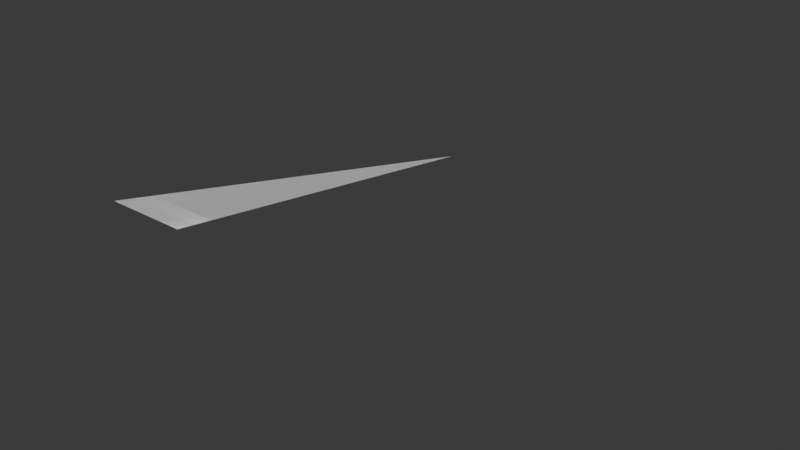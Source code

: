# Source: geo_nodes_overview.blend  (saved by Blender 4.4.32; exported with 4.5.12 LTS)
import bpy
from mathutils import Matrix  # noqa: F401  (used for matrix-valued properties, if any)

bpy.ops.wm.read_factory_settings(use_empty=True)
scene = bpy.context.scene
scene.name = 'Scene'

# ---- collections
col_collection = bpy.data.collections.new('Collection'); scene.collection.children.link(col_collection)

# ---- materials (node trees are filled in below, after node groups)
mat_material = bpy.data.materials.new('Material')
mat_material.alpha_threshold = 0.0
mat_material.roughness = 0.5
mat_material.line_color = (0.0, 0.0, 0.0, 1.0)

# ---- node groups
ng_geometry_nodes = bpy.data.node_groups.new('Geometry Nodes', 'GeometryNodeTree')
_s = ng_geometry_nodes.interface.new_socket(name='Geometry', in_out='OUTPUT', socket_type='NodeSocketGeometry')
_s = ng_geometry_nodes.interface.new_socket(name='Geometry', in_out='INPUT', socket_type='NodeSocketGeometry')
ng_geometry_nodes.is_modifier = True
_N = ng_geometry_nodes.nodes; _L = ng_geometry_nodes.links
n0 = _N.new('NodeGroupInput'); n0.name = 'Group Input'; n0.location = (-89, -286)
n1 = _N.new('NodeGroupOutput'); n1.name = 'Group Output'; n1.location = (296, -279)
n2 = _N.new('GeometryNodeStoreNamedAttribute'); n2.name = 'Store Named Attribute'; n2.location = (-90, 67)
n2.data_type = 'BOOLEAN'
n2.inputs[2].default_value = 'humans'
n3 = _N.new('GeometryNodeStoreNamedAttribute'); n3.name = 'Store Named Attribute.001'; n3.location = (73, 69)
n3.data_type = 'INT'
n3.inputs[2].default_value = 'elves'
n4 = _N.new('GeometryNodeStoreNamedAttribute'); n4.name = 'Store Named Attribute.002'; n4.location = (233, 69)
n4.data_type = 'INT'
n4.inputs[2].default_value = 'dwarves'
n5 = _N.new('GeometryNodeStoreNamedAttribute'); n5.name = 'Store Named Attribute.003'; n5.location = (393, 70)
n5.data_type = 'INT'
n5.inputs[2].default_value = 'hobbits'
n6 = _N.new('GeometryNodeStoreNamedAttribute'); n6.name = 'Store Named Attribute.004'; n6.location = (558, 71)
n6.data_type = 'INT'
n6.inputs[2].default_value = 'hobbits'
n7 = _N.new('GeometryNodeInputIndex'); n7.name = 'Index'; n7.location = (-450, -74)
n8 = _N.new('FunctionNodeCompare'); n8.name = 'Compare'; n8.location = (-284, -34)
n8.operation = 'LESS_THAN'
n8.data_type = 'INT'
n8.inputs[3].default_value = 4
n9 = _N.new('GeometryNodeInputID'); n9.name = 'ID'; n9.location = (-1052, 21)
n10 = _N.new('GeometryNodeInputSplineResolution'); n10.name = 'Spline Resolution'; n10.location = (-1050, -40)
n11 = _N.new('GeometryNodeInputNormal'); n11.name = 'Normal'; n11.location = (-1045, -103)
n12 = _N.new('GeometryNodeInputPosition'); n12.name = 'Position'; n12.location = (-893, 19)
n13 = _N.new('GeometryNodeInputRadius'); n13.name = 'Radius'; n13.location = (-895, -43)
n14 = _N.new('GeometryNodeInputCurveTilt'); n14.name = 'Curve Tilt'; n14.location = (-892, 83)
n15 = _N.new('GeometryNodeInputIndex'); n15.name = 'Index.001'; n15.location = (-890, -107)
n16 = _N.new('GeometryNodeSplineLength'); n16.name = 'Spline Length'; n16.location = (-1219, 21)
n17 = _N.new('GeometryNodeInputTangent'); n17.name = 'Curve Tangent'; n17.location = (-1219, -62)
n18 = _N.new('GeometryNodeInstanceTransform'); n18.name = 'Instance Transform'; n18.location = (-888, -189)
n19 = _N.new('GeometryNodeInputInstanceRotation'); n19.name = 'Instance Rotation'; n19.location = (-887, -252)
n20 = _N.new('GeometryNodeInputInstanceScale'); n20.name = 'Instance Scale'; n20.location = (-889, -314)
n21 = _N.new('GeometryNodeInputMeshFaceNeighbors'); n21.name = 'Face Neighbors'; n21.location = (-707, -190)
n22 = _N.new('GeometryNodeInputEdgeSmooth'); n22.name = 'Is Edge Smooth'; n22.location = (-705, -276)
n23 = _N.new('GeometryNodeInputMeshEdgeNeighbors'); n23.name = 'Edge Neighbors'; n23.location = (-703, -337)
n24 = _N.new('GeometryNodeInputMeshFaceArea'); n24.name = 'Face Area'; n24.location = (-1219, -126)
n25 = _N.new('GeometryNodeInputMeshVertexNeighbors'); n25.name = 'Vertex Neighbors'; n25.location = (-1044, -172)
n26 = _N.new('GeometryNodeInputMeshIsland'); n26.name = 'Mesh Island'; n26.location = (-887, -378)
n27 = _N.new('GeometryNodeSplineParameter'); n27.name = 'Spline Parameter'; n27.location = (-700, -401)
n28 = _N.new('GeometryNodeInputMeshEdgeAngle'); n28.name = 'Edge Angle'; n28.location = (-1218, -195)
n29 = _N.new('GeometryNodeInputMeshEdgeVertices'); n29.name = 'Edge Vertices'; n29.location = (-882, -462)
n30 = _N.new('GeometryNodeSetPosition'); n30.name = 'Set Position'; n30.location = (79, -283)
n31 = _N.new('GeometryNodeInputPosition'); n31.name = 'Position.001'; n31.location = (-385, -498)
n32 = _N.new('GeometryNodeFieldAtIndex'); n32.name = 'Evaluate at Index'; n32.location = (-163, -404)
n32.data_type = 'FLOAT_VECTOR'
n33 = _N.new('GeometryNodeInputIndex'); n33.name = 'Index.002'; n33.location = (-524, -393)
n34 = _N.new('ShaderNodeMath'); n34.name = 'Math'; n34.location = (-354, -333)
n34.operation = 'MULTIPLY'
_L.new(n2.outputs[0], n3.inputs[0])
_L.new(n3.outputs[0], n4.inputs[0])
_L.new(n4.outputs[0], n5.inputs[0])
_L.new(n5.outputs[0], n6.inputs[0])
_L.new(n8.outputs[0], n2.inputs[3])
_L.new(n7.outputs[0], n8.inputs[2])
_L.new(n31.outputs[0], n32.inputs[0])
_L.new(n30.outputs[0], n1.inputs[0])
_L.new(n0.outputs[0], n30.inputs[0])
_L.new(n32.outputs[0], n30.inputs[2])
_L.new(n34.outputs[0], n32.inputs[1])
_L.new(n33.outputs[0], n34.inputs[0])
n1.is_active_output = True

# ---- material node trees
mat_material.use_nodes = True; mat_material.node_tree.nodes.clear()
_N = mat_material.node_tree.nodes; _L = mat_material.node_tree.links
n0 = _N.new('ShaderNodeOutputMaterial'); n0.name = 'Material Output'; n0.location = (300, 300)
n1 = _N.new('ShaderNodeBsdfPrincipled'); n1.name = 'Principled BSDF'; n1.location = (10, 300)
n1.inputs[3].default_value = 1.45
_L.new(n1.outputs[0], n0.inputs[0])
n0.is_active_output = True

# ---- world
world_world = bpy.data.worlds.new('World'); scene.world = world_world
world_world.use_nodes = True; world_world.node_tree.nodes.clear()
_N = world_world.node_tree.nodes; _L = world_world.node_tree.links
n0 = _N.new('ShaderNodeOutputWorld'); n0.name = 'World Output'; n0.location = (300, 300)
n1 = _N.new('ShaderNodeBackground'); n1.name = 'Background'; n1.location = (10, 300)
n1.inputs[0].default_value = (0.05088, 0.05088, 0.05088, 1.0)
_L.new(n1.outputs[0], n0.inputs[0])
n0.is_active_output = True
world_world.color = (0.05088, 0.05088, 0.05088)
world_world.sun_shadow_jitter_overblur = 0.0

# ---- meshes
me_cube = bpy.data.meshes.new('Cube')
me_cube.from_pydata([(3.0, 7.451e-09, 0.0), (2.0, 7.451e-09, 0.0), (1.0, 7.451e-09, 0.0), (0.0, 7.451e-09, 0.0), (-1.0, 7.451e-09, 0.0), (-2.0, 7.451e-09, 0.0), (-3.0, 7.451e-09, 0.0), (-0.1844, 2.034, 0.6075), (-0.1844, 2.034, 2.607), (-0.1844, 4.034, 0.6075), (-0.1844, 4.034, 2.607), (1.816, 2.034, 0.6075), (1.816, 2.034, 2.607), (1.816, 4.034, 0.6075), (1.816, 4.034, 2.607)], [], [(7, 8, 10, 9), (9, 10, 14, 13), (13, 14, 12, 11), (11, 12, 8, 7), (9, 13, 11, 7), (14, 10, 8, 12)])
_uv = me_cube.uv_layers.new(name='UVMap')
_uv.uv.foreach_set('vector', [0.375, 0.0, 0.625, 0.0, 0.625, 0.25, 0.375, 0.25, 0.375, 0.25, 0.625, 0.25, 0.625, 0.5, 0.375, 0.5, 0.375, 0.5, 0.625, 0.5, 0.625, 0.75, 0.375, 0.75, 0.375, 0.75, 0.625, 0.75, 0.625, 1.0, 0.375, 1.0, 0.125, 0.5, 0.375, 0.5, 0.375, 0.75, 0.125, 0.75, 0.625, 0.5, 0.875, 0.5, 0.875, 0.75, 0.625, 0.75])
me_cube.materials.append(mat_material)
me_cube.use_mirror_vertex_groups = False
me_cube.update()

# ---- objects
ob_cube = bpy.data.objects.new('Cube', me_cube)

# ---- transforms, parenting, visibility, modifiers, constraints
ob_cube.location = (0.0, 0.0, 0.0)
ob_cube.lock_rotations_4d = False
ob_cube.empty_display_type = 'ARROWS'
ob_cube.lineart.crease_threshold = 0.0
_m = ob_cube.modifiers.new('GeometryNodes', 'NODES')
_m.node_group = ng_geometry_nodes

# ---- collection membership
col_collection.objects.link(ob_cube)

# ---- scene / render settings (as saved in the file)
scene.frame_start = 1; scene.frame_end = 250; scene.frame_set(-2)
scene.render.engine = 'BLENDER_EEVEE_NEXT'
bpy.context.view_layer.update()

# ---- added for rendering (the .blend has no active camera and no usable light): camera, sun
cam_auto = bpy.data.cameras.new('AutoCamera')
cam_auto.lens = 50.0
cam_auto.sensor_width = 36.0
cam_auto.clip_end = 1000.0
ob_auto_camera = bpy.data.objects.new('AutoCamera', cam_auto)
scene.collection.objects.link(ob_auto_camera)
ob_auto_camera.location = (5.88854, -6.04926, 5.01458)
ob_auto_camera.rotation_euler = (1.09748, -7.21219e-08, 0.694738)
scene.camera = ob_auto_camera
light_auto_sun = bpy.data.lights.new('AutoSun', 'SUN')
light_auto_sun.energy = 3.0
light_auto_sun.angle = 0.0523599
ob_auto_sun = bpy.data.objects.new('AutoSun', light_auto_sun)
scene.collection.objects.link(ob_auto_sun)
ob_auto_sun.rotation_euler = (0.872665, 0.174533, 0.523599)
bpy.context.view_layer.update()

